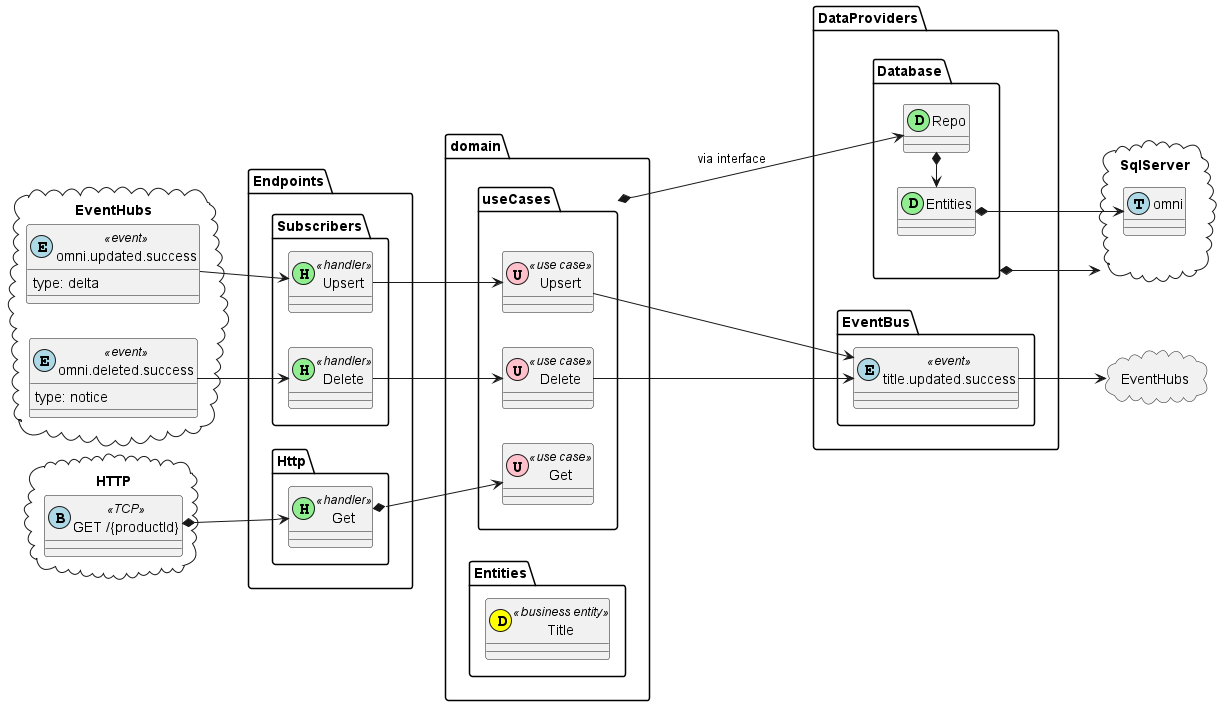

The diagram above was rendered by PlantUML. Its source (embedded in the PNG):
@startuml
left to right direction
package "EventHubs" as EventBusIn <<cloud>>{
    class "omni.updated.success" as TitleUpsert <<(E,lightblue) event>> {
        type: delta
    }

    class "omni.deleted.success" as TitleDelete <<(E,lightblue) event>>{
      type: notice
  }
}

package HTTP <<cloud>> {
    class "GET /{productId}" as Get <<(B,lightblue) TCP>>
}
package Endpoints {
    package Subscribers {
        class "Delete" as DeleteSub <<(H,lightgreen) handler>>
        class "Upsert" as UpsertSub <<(H,lightgreen) handler>>
    }
    package Http {
        class Get <<(H,lightgreen) handler>>
    }
}

package domain {
    package useCases {
        class Upsert <<(U,pink) use case>>
        class Delete <<(U,pink) use case>>
        class Get <<(U,pink) use case>>
    }
    package Entities {
        class Title <<(D, yellow) business entity>>
    }
}




package DataProviders {
    package Database {
        class Repo <<D, lightgreen>>
        class Entities <<D, lightgreen>>
        }

    package EventBus {
        class "title.updated.success" as InventoryChange <<(E,lightblue) event>>
    }
}

package SqlServer <<cloud>> {
    class omni <<(T, lightblue)>>
}

package EventHubs <<cloud>> {
}

TitleUpsert --> UpsertSub
TitleDelete --> DeleteSub

UpsertSub --> Upsert
DeleteSub --> Delete
Delete ---> DataProviders.EventBus.InventoryChange
Upsert --> DataProviders.EventBus.InventoryChange
HTTP.Get *--> Endpoints.Http.Get
Endpoints.Http.Get *--> domain.useCases.Get

Database *--> SqlServer
Repo <-u-* domain.useCases: via interface
Repo *-l->DataProviders.Database.Entities
DataProviders.Database.Entities *--> SqlServer.omni
InventoryChange --> EventHubs
@enduml